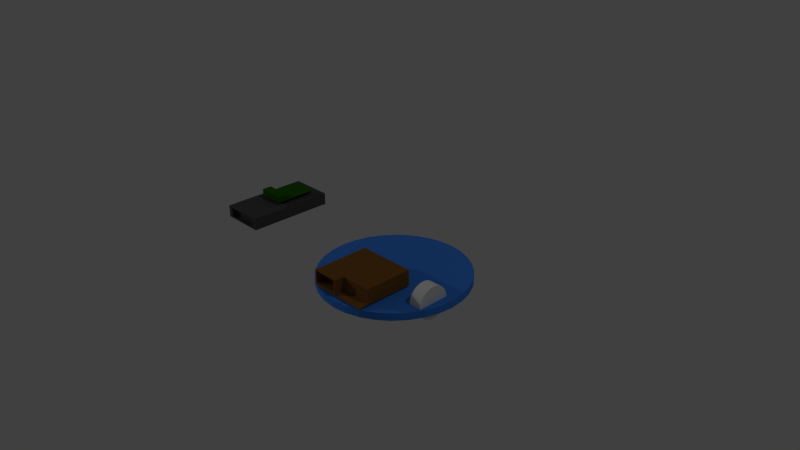 # Source: AkiVacu.blend  (saved by Blender 2.75.0; exported with 4.5.12 LTS)
import bpy
from mathutils import Matrix  # noqa: F401  (used for matrix-valued properties, if any)

bpy.ops.wm.read_factory_settings(use_empty=True)
scene = bpy.context.scene
scene.name = 'Scene'

# ---- collections
col_collection_1 = bpy.data.collections.new('Collection 1'); scene.collection.children.link(col_collection_1)

# ---- materials (node trees are filled in below, after node groups)
mat_raspbery = bpy.data.materials.new('raspbery')
mat_raspbery.alpha_threshold = 0.0
mat_raspbery.use_transparent_shadow = False
mat_raspbery.diffuse_color = (0.01841, 0.1149, 0.0, 1.0)
mat_raspbery.roughness = 0.5
mat_battery = bpy.data.materials.new('Battery')
mat_battery.alpha_threshold = 0.0
mat_battery.use_transparent_shadow = False
mat_battery.diffuse_color = (0.07324, 0.07324, 0.07324, 1.0)
mat_battery.roughness = 0.5
mat_base = bpy.data.materials.new('Base')
mat_base.alpha_threshold = 0.0
mat_base.use_transparent_shadow = False
mat_base.diffuse_color = (0.05042, 0.2249, 0.8, 1.0)
mat_base.roughness = 0.5
mat_fan = bpy.data.materials.new('Fan')
mat_fan.alpha_threshold = 0.0
mat_fan.use_transparent_shadow = False
mat_fan.diffuse_color = (0.2079, 0.09022, 0.02048, 1.0)
mat_fan.roughness = 0.5

# ---- material node trees

# ---- world
world_world = bpy.data.worlds.new('World'); scene.world = world_world
world_world.color = (0.05088, 0.05088, 0.05088)
world_world.use_sun_shadow = False
world_world.sun_shadow_jitter_overblur = 0.0
world_world.cycles.sampling_method = 'MANUAL'
world_world.cycles.sample_map_resolution = 256

# ---- cameras
cam_camera = bpy.data.cameras.new('Camera')
cam_camera.clip_end = 100.0
cam_camera.lens = 35.0
cam_camera.sensor_width = 32.0
cam_camera.sensor_height = 18.0
cam_camera.ortho_scale = 7.314
cam_camera.dof.focus_distance = 0.0
cam_camera.dof.aperture_fstop = 128.0

# ---- lights
light_point = bpy.data.lights.new('Point', 'POINT')
light_point.transmission_factor = 0.0
light_point.energy = 100.0
light_point.shadow_buffer_clip_start = 0.5
light_point.shadow_soft_size = 0.1
light_point.shadow_maximum_resolution = 0.006
light_point.use_absolute_resolution = True
light_point.cycles.use_multiple_importance_sampling = False
light_lamp = bpy.data.lights.new('Lamp', 'POINT')
light_lamp.transmission_factor = 0.0
light_lamp.cutoff_distance = 30.0
light_lamp.energy = 100.0
light_lamp.shadow_buffer_clip_start = 1.001
light_lamp.shadow_soft_size = 0.1
light_lamp.shadow_maximum_resolution = 0.006
light_lamp.use_absolute_resolution = True
light_lamp.cycles.use_multiple_importance_sampling = False

# ---- meshes
me_cylinder_001 = bpy.data.meshes.new('Cylinder.001')
me_cylinder_001.from_pydata([(0.0, 0.033, -0.005), (0.0, 0.033, 0.005), (0.006438, 0.03237, -0.005), (0.006438, 0.03237, 0.005), (0.01263, 0.03049, -0.005), (0.01263, 0.03049, 0.005), (0.01833, 0.02744, -0.005), (0.01833, 0.02744, 0.005), (0.02333, 0.02333, -0.005), (0.02333, 0.02333, 0.005), (0.02744, 0.01833, -0.005), (0.02744, 0.01833, 0.005), (0.03049, 0.01263, -0.005), (0.03049, 0.01263, 0.005), (0.03237, 0.006438, -0.005), (0.03237, 0.006438, 0.005), (0.033, 2.491e-09, -0.005), (0.033, 2.491e-09, 0.005), (0.03237, -0.006438, -0.005), (0.03237, -0.006438, 0.005), (0.03049, -0.01263, -0.005), (0.03049, -0.01263, 0.005), (0.02744, -0.01833, -0.005), (0.02744, -0.01833, 0.005), (0.02333, -0.02333, -0.005), (0.02333, -0.02333, 0.005), (0.01833, -0.02744, -0.005), (0.01833, -0.02744, 0.005), (0.01263, -0.03049, -0.005), (0.01263, -0.03049, 0.005), (0.006438, -0.03237, -0.005), (0.006438, -0.03237, 0.005), (-1.075e-08, -0.033, -0.005), (-1.075e-08, -0.033, 0.005), (-0.006438, -0.03237, -0.005), (-0.006438, -0.03237, 0.005), (-0.01263, -0.03049, -0.005), (-0.01263, -0.03049, 0.005), (-0.01833, -0.02744, -0.005), (-0.01833, -0.02744, 0.005), (-0.02333, -0.02333, -0.005), (-0.02333, -0.02333, 0.005), (-0.02744, -0.01833, -0.005), (-0.02744, -0.01833, 0.005), (-0.03049, -0.01263, -0.005), (-0.03049, -0.01263, 0.005), (-0.03237, -0.006438, -0.005), (-0.03237, -0.006438, 0.005), (-0.033, 3.186e-08, -0.005), (-0.033, 3.186e-08, 0.005), (-0.03237, 0.006438, -0.005), (-0.03237, 0.006438, 0.005), (-0.03049, 0.01263, -0.005), (-0.03049, 0.01263, 0.005), (-0.02744, 0.01833, -0.005), (-0.02744, 0.01833, 0.005), (-0.02333, 0.02333, -0.005), (-0.02333, 0.02333, 0.005), (-0.01833, 0.02744, -0.005), (-0.01833, 0.02744, 0.005), (-0.01263, 0.03049, -0.005), (-0.01263, 0.03049, 0.005), (-0.006438, 0.03237, -0.005), (-0.006438, 0.03237, 0.005)], [], [(0, 1, 3, 2), (2, 3, 5, 4), (4, 5, 7, 6), (6, 7, 9, 8), (8, 9, 11, 10), (10, 11, 13, 12), (12, 13, 15, 14), (14, 15, 17, 16), (16, 17, 19, 18), (18, 19, 21, 20), (20, 21, 23, 22), (22, 23, 25, 24), (24, 25, 27, 26), (26, 27, 29, 28), (28, 29, 31, 30), (30, 31, 33, 32), (32, 33, 35, 34), (34, 35, 37, 36), (36, 37, 39, 38), (38, 39, 41, 40), (40, 41, 43, 42), (42, 43, 45, 44), (44, 45, 47, 46), (46, 47, 49, 48), (48, 49, 51, 50), (50, 51, 53, 52), (52, 53, 55, 54), (54, 55, 57, 56), (56, 57, 59, 58), (58, 59, 61, 60), (3, 1, 63, 61, 59, 57, 55, 53, 51, 49, 47, 45, 43, 41, 39, 37, 35, 33, 31, 29, 27, 25, 23, 21, 19, 17, 15, 13, 11, 9, 7, 5), (62, 63, 1, 0), (60, 61, 63, 62), (0, 2, 4, 6, 8, 10, 12, 14, 16, 18, 20, 22, 24, 26, 28, 30, 32, 34, 36, 38, 40, 42, 44, 46, 48, 50, 52, 54, 56, 58, 60, 62)])
me_cylinder_001.use_remesh_preserve_volume = False
me_cylinder_001.use_remesh_preserve_attributes = False
me_cylinder_001.use_mirror_vertex_groups = False
me_cylinder_001.update()
me_cube_001 = bpy.data.meshes.new('Cube.001')
me_cube_001.from_pydata([(-0.0435, -0.0285, -0.001), (-0.0435, -0.0285, 0.001), (-0.0435, 0.0285, -0.001), (-0.0435, 0.0285, 0.001), (0.0435, -0.0285, -0.001), (0.0435, -0.0285, 0.001), (0.0435, 0.0285, -0.001), (0.0435, 0.0285, 0.001), (-0.02315, 0.0285, 0.001), (-0.02315, 0.0285, -0.001), (-0.02315, -0.0285, 0.001), (-0.02315, -0.0285, -0.001), (-0.0435, -0.0285, 0.01198), (-0.0435, 0.0285, 0.01198), (-0.02315, -0.0285, 0.01198), (-0.02315, 0.0285, 0.01198)], [], [(1, 3, 2, 0), (8, 7, 6, 9), (7, 5, 4, 6), (10, 1, 0, 11), (11, 9, 6, 4), (10, 8, 15, 14), (5, 7, 8, 10), (0, 2, 9, 11), (5, 10, 11, 4), (3, 8, 9, 2), (14, 15, 13, 12), (3, 1, 12, 13), (8, 3, 13, 15), (1, 10, 14, 12)])
me_cube_001.materials.append(mat_raspbery)
me_cube_001.use_remesh_preserve_volume = False
me_cube_001.use_remesh_preserve_attributes = False
me_cube_001.use_mirror_vertex_groups = False
me_cube_001.update()
me_cube = bpy.data.meshes.new('Cube')
me_cube.from_pydata([(-0.046, -0.09, -0.0125), (-0.046, -0.09, 0.0125), (-0.046, 0.09, -0.0125), (-0.046, 0.09, 0.0125), (0.046, -0.09, -0.0125), (0.046, -0.09, 0.0125), (0.046, 0.09, -0.0125), (0.046, 0.09, 0.0125), (-0.03586, -0.09, -0.009743), (-0.03586, -0.09, 0.009743), (0.03586, -0.09, 0.009743), (0.03586, -0.09, -0.009743), (-0.03586, -0.07976, -0.009743), (-0.03586, -0.07976, 0.009743), (0.03586, -0.07976, 0.009743), (0.03586, -0.07976, -0.009743)], [], [(1, 3, 2, 0), (3, 7, 6, 2), (7, 5, 4, 6), (1, 0, 8, 9), (0, 2, 6, 4), (5, 7, 3, 1), (11, 10, 14, 15), (0, 4, 11, 8), (5, 1, 9, 10), (4, 5, 10, 11), (14, 13, 12, 15), (10, 9, 13, 14), (9, 8, 12, 13), (8, 11, 15, 12)])
me_cube.materials.append(mat_battery)
me_cube.use_remesh_preserve_volume = False
me_cube.use_remesh_preserve_attributes = False
me_cube.use_mirror_vertex_groups = False
me_cube.update()
me_cylinder = bpy.data.meshes.new('Cylinder')
me_cylinder.from_pydata([(0.0, 0.15, -0.0075), (0.0, 0.15, 0.0075), (0.02926, 0.1471, -0.0075), (0.02926, 0.1471, 0.0075), (0.0574, 0.1386, -0.0075), (0.0574, 0.1386, 0.0075), (0.08334, 0.1247, -0.0075), (0.08334, 0.1247, 0.0075), (0.1061, 0.1061, -0.0075), (0.1061, 0.1061, 0.0075), (0.1247, 0.08334, -0.0075), (0.1247, 0.08334, 0.0075), (0.1386, 0.0574, -0.0075), (0.1386, 0.0574, 0.0075), (0.1471, 0.02926, -0.0075), (0.1471, 0.02926, 0.0075), (0.15, 1.132e-08, -0.0075), (0.15, 1.132e-08, 0.0075), (0.1471, -0.02926, -0.0075), (0.1471, -0.02926, 0.0075), (0.1386, -0.0574, -0.0075), (0.1386, -0.0574, 0.0075), (0.1247, -0.08334, -0.0075), (0.1247, -0.08334, 0.0075), (0.1061, -0.1061, -0.0075), (0.1061, -0.1061, 0.0075), (0.08334, -0.1247, -0.0075), (0.08334, -0.1247, 0.0075), (0.0574, -0.1386, -0.0075), (0.0574, -0.1386, 0.0075), (0.02926, -0.1471, -0.0075), (0.02926, -0.1471, 0.0075), (-4.888e-08, -0.15, -0.0075), (-4.888e-08, -0.15, 0.0075), (-0.02926, -0.1471, -0.0075), (-0.02926, -0.1471, 0.0075), (-0.0574, -0.1386, -0.0075), (-0.0574, -0.1386, 0.0075), (-0.08334, -0.1247, -0.0075), (-0.08334, -0.1247, 0.0075), (-0.1061, -0.1061, -0.0075), (-0.1061, -0.1061, 0.0075), (-0.1247, -0.08334, -0.0075), (-0.1247, -0.08334, 0.0075), (-0.1386, -0.0574, -0.0075), (-0.1386, -0.0574, 0.0075), (-0.1471, -0.02926, -0.0075), (-0.1471, -0.02926, 0.0075), (-0.15, 1.448e-07, -0.0075), (-0.15, 1.448e-07, 0.0075), (-0.1471, 0.02926, -0.0075), (-0.1471, 0.02926, 0.0075), (-0.1386, 0.0574, -0.0075), (-0.1386, 0.0574, 0.0075), (-0.1247, 0.08334, -0.0075), (-0.1247, 0.08334, 0.0075), (-0.1061, 0.1061, -0.0075), (-0.1061, 0.1061, 0.0075), (-0.08334, 0.1247, -0.0075), (-0.08334, 0.1247, 0.0075), (-0.0574, 0.1386, -0.0075), (-0.0574, 0.1386, 0.0075), (-0.02926, 0.1471, -0.0075), (-0.02926, 0.1471, 0.0075)], [], [(0, 1, 3, 2), (2, 3, 5, 4), (4, 5, 7, 6), (6, 7, 9, 8), (8, 9, 11, 10), (10, 11, 13, 12), (12, 13, 15, 14), (14, 15, 17, 16), (16, 17, 19, 18), (18, 19, 21, 20), (20, 21, 23, 22), (22, 23, 25, 24), (24, 25, 27, 26), (26, 27, 29, 28), (28, 29, 31, 30), (30, 31, 33, 32), (32, 33, 35, 34), (34, 35, 37, 36), (36, 37, 39, 38), (38, 39, 41, 40), (40, 41, 43, 42), (42, 43, 45, 44), (44, 45, 47, 46), (46, 47, 49, 48), (48, 49, 51, 50), (50, 51, 53, 52), (52, 53, 55, 54), (54, 55, 57, 56), (56, 57, 59, 58), (58, 59, 61, 60), (3, 1, 63, 61, 59, 57, 55, 53, 51, 49, 47, 45, 43, 41, 39, 37, 35, 33, 31, 29, 27, 25, 23, 21, 19, 17, 15, 13, 11, 9, 7, 5), (62, 63, 1, 0), (60, 61, 63, 62), (0, 2, 4, 6, 8, 10, 12, 14, 16, 18, 20, 22, 24, 26, 28, 30, 32, 34, 36, 38, 40, 42, 44, 46, 48, 50, 52, 54, 56, 58, 60, 62)])
me_cylinder.materials.append(mat_base)
me_cylinder.use_remesh_preserve_volume = False
me_cylinder.use_remesh_preserve_attributes = False
me_cylinder.use_mirror_vertex_groups = False
me_cylinder.update()
me_cube_003 = bpy.data.meshes.new('Cube.003')
me_cube_003.from_pydata([(-0.06, -0.06, -0.016), (-0.06, -0.06, 0.016), (-0.06, 0.06, -0.016), (-0.06, 0.06, 0.016), (0.06, -0.06, -0.016), (0.06, -0.0396, 0.016), (0.06, 0.06, -0.016), (0.06, 0.06, 0.016), (-0.06, -0.06, -0.01159), (-0.06, 0.06, -0.01159), (0.06, 0.06, -0.01159), (0.06, -0.0396, -0.01159), (-0.005109, 0.06, 0.016), (-0.005109, 0.06, -0.016), (-0.005109, -0.06, 0.016), (-0.005109, -0.06, -0.016), (-0.005109, -0.06, -0.01159), (-0.005109, 0.06, -0.01159), (-0.05642, -0.06, -0.009788), (-0.05642, -0.06, 0.0142), (-0.008686, -0.06, 0.0142), (-0.008686, -0.06, -0.009788), (-0.05642, -0.04002, -0.009788), (-0.05642, -0.04002, 0.0142), (-0.008686, -0.04002, 0.0142), (-0.008686, -0.04002, -0.009788), (-0.06, -0.02297, 0.016), (-0.06, -0.02297, -0.016), (0.06, -0.02297, 0.016), (0.06, -0.02297, -0.016), (0.06, -0.02297, -0.01159), (-0.06, -0.02297, -0.01159), (-0.005109, -0.02297, 0.016), (-0.005109, -0.02297, -0.016), (-0.06, 0.03319, 0.016), (0.06, 0.03319, -0.016), (0.06, 0.03319, -0.01159), (-0.06, 0.03319, -0.016), (0.06, 0.03319, 0.016), (-0.06, 0.03319, -0.01159), (-0.005109, 0.03319, 0.016), (-0.005109, 0.03319, -0.016), (-0.003231, 0.06, 0.016), (-0.003231, -0.06, -0.016), (-0.003231, -0.0396, -0.01159), (-0.003231, 0.06, -0.016), (-0.003231, -0.0396, 0.016), (-0.003231, 0.06, -0.01159), (-0.003231, -0.02297, 0.016), (-0.003231, -0.02297, -0.016), (-0.003231, 0.03319, 0.016), (-0.003231, 0.03319, -0.016), (-0.0001127, -0.02277, 0.01663), (0.006321, -0.02213, 0.01663), (0.01251, -0.02026, 0.01663), (0.01821, -0.01721, 0.01663), (0.02321, -0.01311, 0.01663), (0.02731, -0.008112, 0.01663), (0.03036, -0.002411, 0.01663), (0.03223, 0.003776, 0.01663), (0.03287, 0.01021, 0.01663), (0.03223, 0.01664, 0.01663), (0.03036, 0.02283, 0.01663), (0.02731, 0.02853, 0.01663), (0.02321, 0.03353, 0.01663), (0.01821, 0.03763, 0.01663), (0.01251, 0.04068, 0.01663), (0.006321, 0.04255, 0.01663), (-0.0001127, 0.04319, 0.01663), (-0.006546, 0.04255, 0.01663), (-0.01273, 0.04068, 0.01663), (-0.01843, 0.03763, 0.01663), (-0.02343, 0.03353, 0.01663), (-0.02753, 0.02853, 0.01663), (-0.03058, 0.02283, 0.01663), (-0.03246, 0.01664, 0.01663), (-0.03309, 0.01021, 0.01663), (-0.03246, 0.003776, 0.01663), (-0.03058, -0.002411, 0.01663), (-0.02753, -0.008112, 0.01663), (-0.02343, -0.01311, 0.01663), (-0.01843, -0.01721, 0.01663), (-0.01273, -0.02026, 0.01663), (-0.006546, -0.02213, 0.01663), (-0.0001127, -0.008549, 0.01663), (0.003547, -0.008189, 0.01663), (0.007066, -0.007121, 0.01663), (0.01031, -0.005388, 0.01663), (0.01315, -0.003055, 0.01663), (0.01548, -0.0002122, 0.01663), (0.01722, 0.003031, 0.01663), (0.01829, 0.00655, 0.01663), (0.01865, 0.01021, 0.01663), (0.01829, 0.01387, 0.01663), (0.01722, 0.01739, 0.01663), (0.01548, 0.02063, 0.01663), (0.01315, 0.02347, 0.01663), (0.01031, 0.02581, 0.01663), (0.007066, 0.02754, 0.01663), (0.003547, 0.02861, 0.01663), (-0.0001127, 0.02897, 0.01663), (-0.003772, 0.02861, 0.01663), (-0.007291, 0.02754, 0.01663), (-0.01053, 0.02581, 0.01663), (-0.01338, 0.02347, 0.01663), (-0.01571, 0.02063, 0.01663), (-0.01744, 0.01739, 0.01663), (-0.01851, 0.01387, 0.01663), (-0.01887, 0.01021, 0.01663), (-0.01851, 0.00655, 0.01663), (-0.01744, 0.003031, 0.01663), (-0.01571, -0.0002122, 0.01663), (-0.01338, -0.003055, 0.01663), (-0.01053, -0.005388, 0.01663), (-0.007291, -0.007121, 0.01663), (-0.003772, -0.008189, 0.01663)], [(53, 52), (54, 53), (55, 54), (56, 55), (57, 56), (58, 57), (59, 58), (60, 59), (61, 60), (62, 61), (63, 62), (64, 63), (65, 64), (66, 65), (67, 66), (68, 67), (69, 68), (70, 69), (71, 70), (72, 71), (73, 72), (74, 73), (75, 74), (76, 75), (77, 76), (78, 77), (79, 78), (80, 79), (81, 80), (82, 81), (83, 82), (52, 83), (85, 84), (86, 85), (87, 86), (88, 87), (89, 88), (90, 89), (91, 90), (92, 91), (93, 92), (94, 93), (95, 94), (96, 95), (97, 96), (98, 97), (99, 98), (100, 99), (101, 100), (102, 101), (103, 102), (104, 103), (105, 104), (106, 105), (107, 106), (108, 107), (109, 108), (110, 109), (111, 110), (112, 111), (113, 112), (114, 113), (115, 114), (84, 115)], [(39, 9, 2, 37), (47, 10, 6, 45), (30, 11, 4, 29), (16, 8, 0, 15), (51, 45, 6, 35), (40, 12, 3, 34), (14, 1, 19, 20), (28, 5, 11, 30), (42, 7, 10, 47), (34, 3, 9, 39), (3, 12, 17, 9), (46, 14, 16, 44), (50, 42, 12, 40), (37, 2, 13, 41), (44, 16, 15, 43), (9, 17, 13, 2), (18, 21, 25, 22), (8, 16, 21, 18), (1, 8, 18, 19), (16, 14, 20, 21), (24, 23, 22, 25), (19, 18, 22, 23), (21, 20, 24, 25), (20, 19, 23, 24), (0, 27, 33, 15), (46, 48, 32, 14), (1, 26, 31, 8), (38, 28, 30, 36), (14, 32, 26, 1), (43, 49, 29, 4), (36, 30, 29, 35), (8, 31, 27, 0), (10, 36, 35, 6), (7, 38, 36, 10), (27, 37, 41, 33), (48, 50, 40, 32), (26, 34, 39, 31), (32, 40, 34, 26), (49, 51, 35, 29), (31, 39, 37, 27), (33, 41, 51, 49), (28, 38, 50, 48), (15, 33, 49, 43), (5, 28, 48, 46), (11, 44, 43, 4), (38, 7, 42, 50), (5, 46, 44, 11), (12, 42, 47, 17), (41, 13, 45, 51), (17, 47, 45, 13)])
me_cube_003.materials.append(mat_fan)
me_cube_003.use_remesh_preserve_volume = False
me_cube_003.use_remesh_preserve_attributes = False
me_cube_003.use_mirror_vertex_groups = False
me_cube_003.update()

# ---- objects
ob_cylinder_001 = bpy.data.objects.new('Cylinder.001', me_cylinder_001)
ob_cube_002 = bpy.data.objects.new('Cube.002', me_cube_001)
ob_cube_001 = bpy.data.objects.new('Cube.001', me_cube)
ob_point = bpy.data.objects.new('Point', light_point)
ob_cylinder = bpy.data.objects.new('Cylinder', me_cylinder)
ob_cube = bpy.data.objects.new('Cube', me_cube_003)
ob_lamp = bpy.data.objects.new('Lamp', light_lamp)
ob_camera = bpy.data.objects.new('Camera', cam_camera)

# ---- transforms, parenting, visibility, modifiers, constraints
ob_cylinder_001.location = (0.07763, 0.01604, 0.01802)
ob_cylinder_001.rotation_euler = (-0.0, 1.571, 0.0)
ob_cylinder_001.scale = (1.0, 1.0, 2.6)
ob_cylinder_001.lineart.crease_threshold = 0.0
ob_cube_002.location = (-0.3799, 0.05428, 0.06864)
ob_cube_002.rotation_euler = (0.0, -0.0, 1.571)
ob_cube_002.lineart.crease_threshold = 0.0
ob_cube_001.location = (-0.3811, 0.02717, 0.04838)
ob_cube_001.lineart.crease_threshold = 0.0
ob_point.location = (-4.859, -2.997, 1.936)
ob_point.hide_viewport = True
ob_point.lineart.crease_threshold = 0.0
ob_cylinder.location = (-0.04159, 0.0456, 0.01023)
ob_cylinder.lineart.crease_threshold = 0.0
ob_cube.location = (-0.03973, -0.0359, 0.03737)
ob_cube.lineart.crease_threshold = 0.0
ob_lamp.location = (3.462, 1.545, 5.904)
ob_lamp.rotation_euler = (0.6503, 0.05522, 1.866)
ob_lamp.lock_rotations_4d = False
ob_lamp.empty_display_type = 'ARROWS'
ob_lamp.color = (0.0, 0.0, 0.0, 0.0)
ob_lamp.hide_viewport = True
ob_lamp.lineart.crease_threshold = 0.0
ob_camera.location = (1.017, -0.9258, 0.8291)
ob_camera.rotation_euler = (1.109, 0.01082, 0.8149)
ob_camera.lock_rotations_4d = False
ob_camera.empty_display_type = 'ARROWS'
ob_camera.color = (0.0, 0.0, 0.0, 0.0)
ob_camera.hide_viewport = True
ob_camera.display_type = 'WIRE'
ob_camera.lineart.crease_threshold = 0.0

# ---- collection membership
col_collection_1.objects.link(ob_cylinder_001)
col_collection_1.objects.link(ob_cube_002)
col_collection_1.objects.link(ob_cube_001)
col_collection_1.objects.link(ob_point)
col_collection_1.objects.link(ob_cylinder)
col_collection_1.objects.link(ob_cube)
col_collection_1.objects.link(ob_lamp)
col_collection_1.objects.link(ob_camera)

# ---- scene / render settings (as saved in the file)
scene.camera = ob_camera
scene.frame_start = 1; scene.frame_end = 250; scene.frame_set(1)
scene.render.engine = 'BLENDER_EEVEE_NEXT'
scene.render.resolution_percentage = 50
scene.render.dither_intensity = 0.0
scene.cycles.use_denoising = False
scene.cycles.samples = 10
scene.cycles.sampling_pattern = 'TABULATED_SOBOL'
scene.cycles.light_sampling_threshold = 0.0
scene.cycles.use_adaptive_sampling = False
scene.cycles.use_light_tree = False
scene.cycles.blur_glossy = 0.0
scene.cycles.pixel_filter_type = 'GAUSSIAN'
scene.cycles.sample_clamp_indirect = 0.0
scene.view_settings.view_transform = 'Standard'
bpy.context.view_layer.update()
